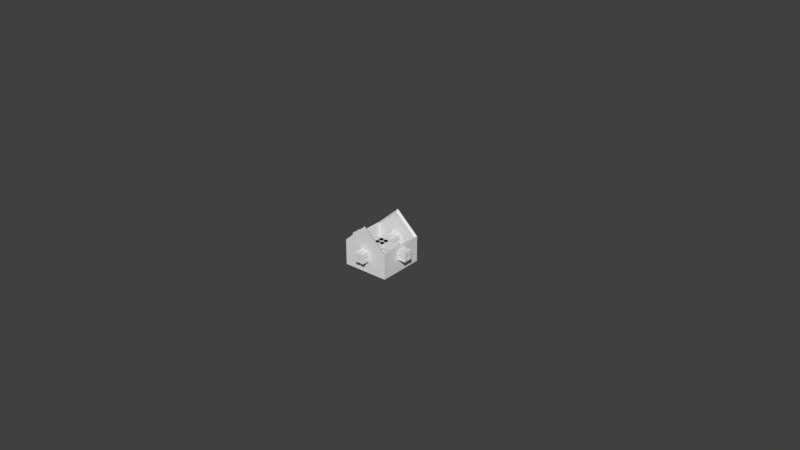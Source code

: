 # Source: house_blender.blend  (saved by Blender 2.78.0; exported with 4.5.12 LTS)
import bpy
from mathutils import Matrix  # noqa: F401  (used for matrix-valued properties, if any)

bpy.ops.wm.read_factory_settings(use_empty=True)
scene = bpy.context.scene
scene.name = 'Scene'

# ---- collections
col_collection_1 = bpy.data.collections.new('Collection 1'); scene.collection.children.link(col_collection_1)

# ---- world
world_world = bpy.data.worlds.new('World'); scene.world = world_world
world_world.color = (0.05088, 0.05088, 0.05088)
world_world.use_sun_shadow = False
world_world.sun_shadow_jitter_overblur = 0.0
world_world.cycles.sampling_method = 'MANUAL'

# ---- meshes
me_cube_003 = bpy.data.meshes.new('Cube.003')
me_cube_003.from_pydata([(0.15, -13.75, 1.5), (0.15, -13.75, 3.5), (0.01667, -13.75, 1.5), (0.01667, -13.75, 3.5), (0.15, 16.25, 1.5), (0.15, 16.25, 3.5), (0.01667, 16.25, 1.5), (0.01667, 16.25, 3.5), (0.15, -13.75, -1.0), (0.15, -13.75, 1.0), (0.01667, -13.75, -1.0), (0.01667, -13.75, 1.0), (0.15, 16.25, -1.0), (0.15, 16.25, 1.0), (0.01667, 16.25, -1.0), (0.01667, 16.25, 1.0), (-0.01667, -13.75, -1.0), (-0.01667, -13.75, 1.0), (-0.15, -13.75, -1.0), (-0.15, -13.75, 1.0), (-0.01667, 16.25, -1.0), (-0.01667, 16.25, 1.0), (-0.15, 16.25, -1.0), (-0.15, 16.25, 1.0), (-0.01667, -13.75, 1.5), (-0.01667, -13.75, 3.5), (-0.15, -13.75, 1.5), (-0.15, -13.75, 3.5), (-0.01667, 16.25, 1.5), (-0.01667, 16.25, 3.5), (-0.15, 16.25, 1.5), (-0.15, 16.25, 3.5), (-1.0, 1.5, 1.5), (-1.0, 1.5, 3.5), (-1.0, 3.5, 1.5), (-1.0, 3.5, 3.5), (1.0, 1.5, 1.5), (1.0, 1.5, 3.5), (1.0, 3.5, 1.5), (1.0, 3.5, 3.5), (-1.0, 1.5, -1.0), (-1.0, 1.5, 1.0), (-1.0, 3.5, -1.0), (-1.0, 3.5, 1.0), (1.0, 1.5, -1.0), (1.0, 1.5, 1.0), (1.0, 3.5, -1.0), (1.0, 3.5, 1.0), (-1.0, -1.0, -1.0), (-1.0, -1.0, 1.0), (-1.0, 1.0, -1.0), (-1.0, 1.0, 1.0), (1.0, -1.0, -1.0), (1.0, -1.0, 1.0), (1.0, 1.0, -1.0), (1.0, 1.0, 1.0), (-1.0, -1.0, 1.5), (-1.0, -1.0, 3.5), (-1.0, 1.0, 1.5), (-1.0, 1.0, 3.5), (1.0, -1.0, 1.5), (1.0, -1.0, 3.5), (1.0, 1.0, 1.5), (1.0, 1.0, 3.5)], [], [(0, 1, 3, 2), (2, 3, 7, 6), (6, 7, 5, 4), (4, 5, 1, 0), (2, 6, 4, 0), (7, 3, 1, 5), (8, 9, 11, 10), (10, 11, 15, 14), (14, 15, 13, 12), (12, 13, 9, 8), (10, 14, 12, 8), (15, 11, 9, 13), (16, 17, 19, 18), (18, 19, 23, 22), (22, 23, 21, 20), (20, 21, 17, 16), (18, 22, 20, 16), (23, 19, 17, 21), (24, 25, 27, 26), (26, 27, 31, 30), (30, 31, 29, 28), (28, 29, 25, 24), (26, 30, 28, 24), (31, 27, 25, 29), (32, 33, 35, 34), (34, 35, 39, 38), (38, 39, 37, 36), (36, 37, 33, 32), (34, 38, 36, 32), (39, 35, 33, 37), (40, 41, 43, 42), (42, 43, 47, 46), (46, 47, 45, 44), (44, 45, 41, 40), (42, 46, 44, 40), (47, 43, 41, 45), (48, 49, 51, 50), (50, 51, 55, 54), (54, 55, 53, 52), (52, 53, 49, 48), (50, 54, 52, 48), (55, 51, 49, 53), (56, 57, 59, 58), (58, 59, 63, 62), (62, 63, 61, 60), (60, 61, 57, 56), (58, 62, 60, 56), (63, 59, 57, 61)])
me_cube_003.use_remesh_preserve_volume = False
me_cube_003.use_remesh_preserve_attributes = False
me_cube_003.use_mirror_vertex_groups = False
me_cube_003.update()
me_cube_001 = bpy.data.meshes.new('Cube.001')
me_cube_001.from_pydata([(-1.1, -1.1, -0.11), (-1.0, -1.0, 0.1), (-1.1, 1.1, -0.11), (-1.0, 1.0, 0.1), (1.1, -1.1, -0.11), (1.0, -1.0, 0.1), (1.1, 1.1, -0.11), (1.0, 1.0, 0.1), (-1.1, -1.1, 1.11), (-1.0, -1.0, 1.1), (-1.0, 1.0, 1.1), (-1.1, 1.1, 1.11), (1.0, 1.0, 1.1), (1.0, -1.0, 1.1), (1.1, 1.1, 1.11), (1.1, -1.1, 1.11), (0.0, -1.1, 2.11), (0.0, -1.0, 2.0), (0.0, 1.0, 2.0), (0.0, 1.1, 2.11), (-1.1, -0.225, 0.7), (1.1, -0.225, 0.7), (1.0, -0.225, 0.7), (-1.0, -0.225, 0.7), (-1.1, -0.025, 0.7), (1.1, -0.025, 0.7), (1.0, -0.025, 0.7), (-1.0, -0.025, 0.7), (-1.1, -0.225, 0.95), (-1.1, -0.225, 0.9233), (1.1, -0.225, 0.95), (1.1, -0.225, 0.7767), (1.0, -0.225, 0.95), (1.0, -0.225, 0.7833), (-1.0, -0.225, 0.95), (-1.0, -0.225, 0.9167), (-1.1, -0.025, 0.5), (1.1, -0.025, 0.5), (1.0, -0.025, 0.5), (-1.0, -0.025, 0.5), (-1.1, 0.225, 0.75), (1.1, 0.225, 0.75), (1.0, 0.225, 0.75), (-1.0, 0.225, 0.75), (-1.1, -0.225, 0.5), (1.1, -0.225, 0.5), (1.0, -0.225, 0.5), (-1.0, -0.225, 0.5), (-1.1, -0.225, 0.75), (1.1, -0.225, 0.75), (1.0, -0.225, 0.75), (-1.0, -0.225, 0.75), (-1.0, -0.025, 0.5875), (-1.1, 0.025, 0.75), (1.1, 0.025, 0.75), (1.0, 0.025, 0.75), (-1.0, 0.025, 0.75), (-1.1, 0.025, 0.95), (1.1, 0.025, 0.95), (1.0, 0.025, 0.95), (-1.0, 0.025, 0.95), (-1.1, -0.025, 0.75), (1.1, -0.025, 0.75), (1.0, -0.025, 0.75), (-1.0, -0.025, 0.75), (-1.1, 0.025, 0.7), (1.1, 0.025, 0.7), (1.0, 0.025, 0.7), (-1.0, 0.025, 0.7), (-1.1, 0.025, 0.5), (1.1, 0.025, 0.5139), (1.1, 0.025, 0.5), (1.0, 0.025, 0.5), (-1.0, 0.025, 0.6125), (-1.0, 0.025, 0.5), (-1.1, -0.025, 0.95), (1.1, -0.025, 0.95), (1.0, -0.025, 0.95), (-1.0, -0.025, 0.95), (-1.1, -0.225, 0.6248), (-1.1, 0.225, 0.5), (1.1, 0.225, 0.5), (1.0, 0.225, 0.5), (-1.0, 0.225, 0.5), (-1.1, 0.225, 0.7), (1.1, 0.225, 0.7), (1.0, 0.225, 0.7), (-1.0, 0.225, 0.7), (-1.1, 0.225, 0.95), (1.1, 0.225, 0.95), (1.0, 0.225, 0.95), (-1.0, 0.225, 0.95), (-0.225, 1.1, 0.75), (-0.225, -1.1, 0.75), (-0.225, -1.0, 0.75), (-0.225, 1.0, 0.75), (-0.225, 1.1, 0.95), (-0.225, -1.1, 0.95), (-0.225, -1.0, 0.95), (-0.225, 1.0, 0.95), (-0.225, 1.1, 0.7), (-0.225, -1.1, 0.7), (-0.225, -1.0, 0.7), (-0.225, 1.0, 0.7), (-0.025, 1.1, 0.5), (-0.025, -1.1, 0.5), (-0.025, -1.0, 0.5), (-0.025, 1.0, 0.5), (-0.225, 1.1, 0.5), (-0.225, -1.1, 0.5), (-0.225, -1.0, 0.5), (-0.225, 1.0, 0.5), (-0.025, 1.1, 0.7), (-0.025, -1.1, 0.7), (-0.025, -1.0, 0.7), (-0.025, 1.0, 0.7), (0.025, 1.1, 0.75), (0.025, -1.1, 0.75), (0.025, -1.0, 0.75), (0.025, 1.0, 0.75), (0.025, 1.1, 0.95), (0.025, -1.1, 0.95), (0.025, -1.0, 0.95), (0.025, 1.0, 0.95), (0.225, 1.1, 0.7), (0.225, 1.1, 0.5267), (0.225, -1.1, 0.7), (0.225, -1.1, 0.6733), (0.225, -1.0, 0.7), (0.225, -1.0, 0.6667), (0.225, 1.0, 0.7), (0.225, 1.0, 0.5333), (0.025, 1.1, 0.7), (0.025, -1.1, 0.7), (0.025, -1.0, 0.7), (0.025, 1.0, 0.7), (0.225, 1.1, 0.5), (0.225, -1.1, 0.5), (0.225, -1.0, 0.5), (0.225, 1.0, 0.5), (0.025, 1.1, 0.5), (0.025, -1.1, 0.5), (0.025, -1.0, 0.5), (0.025, 1.0, 0.5), (-0.025, 1.1, 0.75), (-0.025, -1.1, 0.75), (-0.025, -1.0, 0.75), (-0.025, 1.0, 0.75), (-0.025, 1.1, 0.95), (-0.025, -1.1, 0.95), (-0.025, -1.0, 0.95), (-0.025, 1.0, 0.95), (0.225, 1.1, 0.75), (0.225, -1.1, 0.75), (0.225, -1.0, 0.75), (0.225, 1.0, 0.75), (0.225, 1.1, 0.95), (0.225, -1.1, 0.95), (0.225, -1.0, 0.95), (0.225, 1.0, 0.95)], [], [(4, 6, 14, 81, 71, 70, 37, 45, 21, 15), (5, 1, 110, 106, 114, 134, 142, 138, 129, 13), (2, 6, 4, 0), (7, 3, 1, 5), (1, 3, 83, 74, 73, 52, 39, 47), (6, 2, 108, 104, 112, 132, 140, 136, 125, 14), (9, 8, 16, 17), (9, 10, 11, 8), (12, 14, 19, 18), (12, 13, 15, 14), (3, 7, 131, 139, 143, 107, 111), (2, 0, 8, 79, 44, 36, 69, 80), (0, 4, 15, 127, 137, 141, 105, 109), (7, 82, 86, 67, 72, 38, 26, 22, 13, 33, 50, 63, 55, 42, 12), (8, 15, 16), (14, 11, 19), (13, 9, 17), (10, 12, 18), (15, 13, 17, 16), (11, 10, 18, 19), (69, 74, 83, 80), (72, 71, 81, 82), (30, 32, 77, 76), (34, 28, 75, 78), (137, 138, 142, 141), (139, 136, 140, 143), (124, 130, 135, 132), (128, 126, 133, 134), (71, 72, 67, 66, 70), (74, 69, 65, 68, 73), (141, 142, 134, 133), (143, 140, 132, 135), (153, 154, 118, 117), (155, 152, 116, 119), (105, 106, 110, 109), (107, 104, 108, 111), (104, 107, 115, 112), (106, 105, 113, 114), (80, 83, 87, 84), (82, 81, 85, 86), (14, 125, 124, 152, 156, 120, 116, 144, 148, 96, 92, 11), (11, 92, 144, 116, 152, 124, 132, 112, 100, 108, 2), (152, 155, 159, 156), (154, 153, 157, 158), (49, 50, 33, 32, 30, 31), (51, 48, 29, 28, 34, 35), (80, 84, 65, 69, 36, 24, 20, 29, 48, 61, 53, 40, 11, 2), (11, 40, 88, 57, 53, 61, 75, 28, 29, 20, 79, 8), (12, 42, 90, 59, 55, 63, 77, 32, 33, 13), (13, 22, 46, 38, 72, 82, 7, 5), (53, 56, 43, 40), (55, 54, 41, 42), (103, 115, 107, 143, 135, 130, 131, 7, 12, 155, 119, 147, 95, 10, 3, 111), (10, 95, 99, 151, 147, 119, 123, 159, 155, 12), (40, 43, 91, 88), (42, 41, 89, 90), (66, 67, 86, 85), (68, 65, 84, 87), (109, 110, 102, 101), (111, 108, 100, 103), (93, 94, 98, 97), (95, 92, 96, 99), (144, 147, 151, 148), (146, 145, 149, 150), (13, 129, 128, 154, 158, 122, 150, 98, 9), (9, 98, 94, 146, 150, 122, 118, 154, 128, 134, 114, 102, 110, 1), (156, 159, 123, 120), (158, 157, 121, 122), (109, 101, 113, 105, 141, 133, 126, 127, 15, 153, 117, 145, 93, 97, 8, 0), (8, 97, 149, 145, 117, 121, 157, 153, 15), (15, 21, 25, 37, 70, 66, 85, 81, 14, 89, 41, 54, 58, 76, 62, 49, 31), (30, 76, 58, 89, 14, 15, 31), (148, 151, 99, 96), (150, 149, 97, 98), (136, 139, 131, 130, 124, 125), (138, 137, 127, 126, 128, 129), (21, 22, 26, 25), (23, 20, 24, 27), (112, 115, 103, 100), (114, 113, 101, 102), (36, 39, 52, 27, 24), (38, 37, 25, 26), (58, 59, 90, 89), (60, 57, 88, 91), (145, 146, 94, 93), (147, 144, 92, 95), (117, 118, 122, 121), (119, 116, 120, 123), (48, 51, 64, 61), (50, 49, 62, 63), (54, 55, 59, 58), (56, 53, 57, 60), (44, 47, 39, 36), (46, 45, 37, 38), (23, 27, 52, 73, 68, 87, 83, 3, 10, 91, 43, 56, 60, 78, 64, 51, 35, 9, 1, 47), (9, 35, 34, 78, 60, 91, 10), (45, 46, 22, 21), (47, 44, 79, 20, 23), (61, 64, 78, 75), (63, 62, 76, 77)])
me_cube_001.use_remesh_preserve_volume = False
me_cube_001.use_remesh_preserve_attributes = False
me_cube_001.use_mirror_vertex_groups = False
me_cube_001.update()

# ---- objects
ob_cube_002 = bpy.data.objects.new('Cube.002', me_cube_003)
ob_house = bpy.data.objects.new('House', me_cube_001)

# ---- transforms, parenting, visibility, modifiers, constraints
ob_cube_002.location = (0.0, -0.125, 0.6)
ob_cube_002.scale = (1.5, 0.1, 0.1)
ob_cube_002.hide_viewport = True
ob_cube_002.lineart.crease_threshold = 0.0
ob_house.location = (0.0, 0.0, 0.0)
ob_house.lineart.crease_threshold = 0.0

# ---- collection membership
col_collection_1.objects.link(ob_cube_002)
col_collection_1.objects.link(ob_house)

# ---- scene / render settings (as saved in the file)
scene.frame_start = 1; scene.frame_end = 250; scene.frame_set(1)
scene.render.engine = 'BLENDER_EEVEE_NEXT'
scene.render.resolution_percentage = 50
scene.render.dither_intensity = 0.0
scene.cycles.use_denoising = False
scene.cycles.samples = 128
scene.cycles.sampling_pattern = 'TABULATED_SOBOL'
scene.cycles.light_sampling_threshold = 0.0
scene.cycles.use_adaptive_sampling = False
scene.cycles.use_light_tree = False
scene.cycles.blur_glossy = 0.0
scene.cycles.sample_clamp_indirect = 0.0
scene.view_settings.view_transform = 'Standard'
bpy.context.view_layer.update()

# ---- added for rendering (the .blend has no active camera and no usable light): camera, sun
cam_auto = bpy.data.cameras.new('AutoCamera')
cam_auto.lens = 50.0
cam_auto.sensor_width = 36.0
cam_auto.clip_end = 1000.0
ob_auto_camera = bpy.data.objects.new('AutoCamera', cam_auto)
scene.collection.objects.link(ob_auto_camera)
ob_auto_camera.location = (28.141, -32.5192, 23.7628)
ob_auto_camera.rotation_euler = (1.09748, -7.21219e-08, 0.694738)
scene.camera = ob_auto_camera
light_auto_sun = bpy.data.lights.new('AutoSun', 'SUN')
light_auto_sun.energy = 3.0
light_auto_sun.angle = 0.0523599
ob_auto_sun = bpy.data.objects.new('AutoSun', light_auto_sun)
scene.collection.objects.link(ob_auto_sun)
ob_auto_sun.rotation_euler = (0.872665, 0.174533, 0.523599)
bpy.context.view_layer.update()
